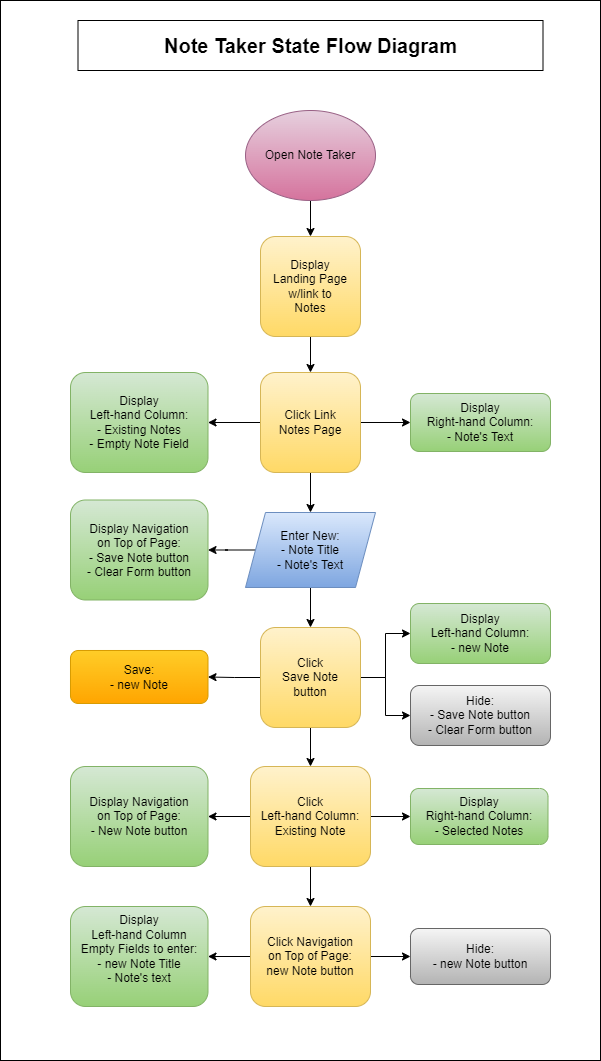

The diagram above was exported from draw.io. Its source (the exported page's mxGraphModel, read from the mxfile embedded in the PNG):
<mxGraphModel dx="947" dy="1138" grid="1" gridSize="10" guides="1" tooltips="1" connect="1" arrows="1" fold="1" page="1" pageScale="1" pageWidth="827" pageHeight="1169" math="0" shadow="0">
  <root>
    <mxCell id="WIyWlLk6GJQsqaUBKTNV-0" />
    <mxCell id="WIyWlLk6GJQsqaUBKTNV-1" parent="WIyWlLk6GJQsqaUBKTNV-0" />
    <mxCell id="-U2Ri11RDm38GhS74fRP-1" value="" style="rounded=0;whiteSpace=wrap;html=1;" parent="WIyWlLk6GJQsqaUBKTNV-1" vertex="1">
      <mxGeometry x="50" y="30" width="600" height="1060" as="geometry" />
    </mxCell>
    <mxCell id="kvDQ8AXltHR7zPl5-_Ko-1" style="edgeStyle=orthogonalEdgeStyle;rounded=0;orthogonalLoop=1;jettySize=auto;html=1;exitX=0.5;exitY=1;exitDx=0;exitDy=0;entryX=0.5;entryY=0;entryDx=0;entryDy=0;" parent="WIyWlLk6GJQsqaUBKTNV-1" source="kvDQ8AXltHR7zPl5-_Ko-3" target="kvDQ8AXltHR7zPl5-_Ko-0" edge="1">
      <mxGeometry relative="1" as="geometry">
        <mxPoint x="377" y="170" as="sourcePoint" />
      </mxGeometry>
    </mxCell>
    <mxCell id="DQzQz7sJmeaZPMZ-QyAq-13" style="edgeStyle=orthogonalEdgeStyle;rounded=0;orthogonalLoop=1;jettySize=auto;html=1;exitX=0;exitY=0.5;exitDx=0;exitDy=0;entryX=1;entryY=0.5;entryDx=0;entryDy=0;" parent="WIyWlLk6GJQsqaUBKTNV-1" source="-U2Ri11RDm38GhS74fRP-26" target="DQzQz7sJmeaZPMZ-QyAq-8" edge="1">
      <mxGeometry relative="1" as="geometry" />
    </mxCell>
    <mxCell id="DQzQz7sJmeaZPMZ-QyAq-14" style="edgeStyle=orthogonalEdgeStyle;rounded=0;orthogonalLoop=1;jettySize=auto;html=1;exitX=1;exitY=0.5;exitDx=0;exitDy=0;entryX=0;entryY=0.5;entryDx=0;entryDy=0;" parent="WIyWlLk6GJQsqaUBKTNV-1" source="-U2Ri11RDm38GhS74fRP-26" target="DQzQz7sJmeaZPMZ-QyAq-12" edge="1">
      <mxGeometry relative="1" as="geometry" />
    </mxCell>
    <mxCell id="DQzQz7sJmeaZPMZ-QyAq-17" style="edgeStyle=orthogonalEdgeStyle;rounded=0;orthogonalLoop=1;jettySize=auto;html=1;exitX=0.5;exitY=1;exitDx=0;exitDy=0;entryX=0.5;entryY=0;entryDx=0;entryDy=0;" parent="WIyWlLk6GJQsqaUBKTNV-1" source="-U2Ri11RDm38GhS74fRP-26" target="DQzQz7sJmeaZPMZ-QyAq-11" edge="1">
      <mxGeometry relative="1" as="geometry" />
    </mxCell>
    <mxCell id="-U2Ri11RDm38GhS74fRP-26" value="Click Link&lt;br&gt;&lt;div&gt;Notes Page&lt;/div&gt;" style="rounded=1;whiteSpace=wrap;html=1;fontSize=12;glass=0;strokeWidth=1;shadow=0;fillColor=#fff2cc;strokeColor=#d6b656;gradientColor=#ffd966;" parent="WIyWlLk6GJQsqaUBKTNV-1" vertex="1">
      <mxGeometry x="310" y="402" width="100" height="100" as="geometry" />
    </mxCell>
    <mxCell id="GeJZSbbIbyYR2MWtKyNq-0" value="&lt;b&gt;&lt;font style=&quot;font-size: 20px;&quot;&gt;Note Taker State Flow Diagram&lt;/font&gt;&lt;/b&gt;" style="rounded=0;whiteSpace=wrap;html=1;" parent="WIyWlLk6GJQsqaUBKTNV-1" vertex="1">
      <mxGeometry x="127.5" y="50" width="465" height="50" as="geometry" />
    </mxCell>
    <mxCell id="DQzQz7sJmeaZPMZ-QyAq-10" style="edgeStyle=orthogonalEdgeStyle;rounded=0;orthogonalLoop=1;jettySize=auto;html=1;exitX=0.5;exitY=1;exitDx=0;exitDy=0;" parent="WIyWlLk6GJQsqaUBKTNV-1" source="kvDQ8AXltHR7zPl5-_Ko-0" target="-U2Ri11RDm38GhS74fRP-26" edge="1">
      <mxGeometry relative="1" as="geometry" />
    </mxCell>
    <mxCell id="kvDQ8AXltHR7zPl5-_Ko-0" value="Display&lt;br&gt;Landing Page&lt;div&gt;w/link to&lt;/div&gt;&lt;div&gt;Notes&lt;/div&gt;" style="rounded=1;whiteSpace=wrap;html=1;fontSize=12;glass=0;strokeWidth=1;shadow=0;fillColor=#fff2cc;strokeColor=#d6b656;gradientColor=#ffd966;" parent="WIyWlLk6GJQsqaUBKTNV-1" vertex="1">
      <mxGeometry x="310" y="266" width="100" height="100" as="geometry" />
    </mxCell>
    <mxCell id="kvDQ8AXltHR7zPl5-_Ko-3" value="Open Note Taker" style="ellipse;whiteSpace=wrap;html=1;fillColor=#e6d0de;strokeColor=#996185;gradientColor=#d5739d;" parent="WIyWlLk6GJQsqaUBKTNV-1" vertex="1">
      <mxGeometry x="295" y="140" width="130" height="90" as="geometry" />
    </mxCell>
    <mxCell id="DQzQz7sJmeaZPMZ-QyAq-20" style="edgeStyle=orthogonalEdgeStyle;rounded=0;orthogonalLoop=1;jettySize=auto;html=1;exitX=0;exitY=0.5;exitDx=0;exitDy=0;entryX=1;entryY=0.5;entryDx=0;entryDy=0;" parent="WIyWlLk6GJQsqaUBKTNV-1" source="FDUYLTiO41S4ZlPkRx0F-15" target="DQzQz7sJmeaZPMZ-QyAq-19" edge="1">
      <mxGeometry relative="1" as="geometry" />
    </mxCell>
    <mxCell id="DQzQz7sJmeaZPMZ-QyAq-22" style="edgeStyle=orthogonalEdgeStyle;rounded=0;orthogonalLoop=1;jettySize=auto;html=1;exitX=1;exitY=0.5;exitDx=0;exitDy=0;entryX=0;entryY=0.5;entryDx=0;entryDy=0;" parent="WIyWlLk6GJQsqaUBKTNV-1" source="FDUYLTiO41S4ZlPkRx0F-15" target="DQzQz7sJmeaZPMZ-QyAq-21" edge="1">
      <mxGeometry relative="1" as="geometry" />
    </mxCell>
    <mxCell id="DQzQz7sJmeaZPMZ-QyAq-24" style="edgeStyle=orthogonalEdgeStyle;rounded=0;orthogonalLoop=1;jettySize=auto;html=1;exitX=0.5;exitY=1;exitDx=0;exitDy=0;entryX=0.5;entryY=0;entryDx=0;entryDy=0;" parent="WIyWlLk6GJQsqaUBKTNV-1" source="FDUYLTiO41S4ZlPkRx0F-15" target="DQzQz7sJmeaZPMZ-QyAq-23" edge="1">
      <mxGeometry relative="1" as="geometry" />
    </mxCell>
    <mxCell id="9gdnRm_f0ze9fAgOwU_1-1" style="edgeStyle=orthogonalEdgeStyle;rounded=0;orthogonalLoop=1;jettySize=auto;html=1;exitX=1;exitY=0.5;exitDx=0;exitDy=0;entryX=0;entryY=0.5;entryDx=0;entryDy=0;" edge="1" parent="WIyWlLk6GJQsqaUBKTNV-1" source="FDUYLTiO41S4ZlPkRx0F-15" target="9gdnRm_f0ze9fAgOwU_1-0">
      <mxGeometry relative="1" as="geometry" />
    </mxCell>
    <mxCell id="FDUYLTiO41S4ZlPkRx0F-15" value="Click&lt;div&gt;Save&amp;nbsp;&lt;span style=&quot;background-color: initial;&quot;&gt;Note&lt;/span&gt;&lt;div&gt;button&lt;/div&gt;&lt;/div&gt;" style="rounded=1;whiteSpace=wrap;html=1;fontSize=12;glass=0;strokeWidth=1;shadow=0;fillColor=#fff2cc;strokeColor=#d6b656;gradientColor=#ffd966;" parent="WIyWlLk6GJQsqaUBKTNV-1" vertex="1">
      <mxGeometry x="310" y="657" width="100" height="100" as="geometry" />
    </mxCell>
    <mxCell id="DQzQz7sJmeaZPMZ-QyAq-8" value="Display&lt;div&gt;Left-hand Column:&lt;br&gt;&lt;div&gt;- Existing Notes&lt;/div&gt;&lt;div&gt;- Empty Note Field&lt;/div&gt;&lt;/div&gt;" style="rounded=1;whiteSpace=wrap;html=1;fontSize=12;glass=0;strokeWidth=1;shadow=0;fillColor=#d5e8d4;strokeColor=#82b366;gradientColor=#97d077;" parent="WIyWlLk6GJQsqaUBKTNV-1" vertex="1">
      <mxGeometry x="120" y="402" width="137.5" height="100" as="geometry" />
    </mxCell>
    <mxCell id="DQzQz7sJmeaZPMZ-QyAq-16" style="edgeStyle=orthogonalEdgeStyle;rounded=0;orthogonalLoop=1;jettySize=auto;html=1;exitX=0.5;exitY=1;exitDx=0;exitDy=0;entryX=0.5;entryY=0;entryDx=0;entryDy=0;" parent="WIyWlLk6GJQsqaUBKTNV-1" source="DQzQz7sJmeaZPMZ-QyAq-11" target="FDUYLTiO41S4ZlPkRx0F-15" edge="1">
      <mxGeometry relative="1" as="geometry" />
    </mxCell>
    <mxCell id="DQzQz7sJmeaZPMZ-QyAq-18" style="edgeStyle=orthogonalEdgeStyle;rounded=0;orthogonalLoop=1;jettySize=auto;html=1;exitX=0;exitY=0.5;exitDx=0;exitDy=0;entryX=1;entryY=0.5;entryDx=0;entryDy=0;" parent="WIyWlLk6GJQsqaUBKTNV-1" source="DQzQz7sJmeaZPMZ-QyAq-11" target="DQzQz7sJmeaZPMZ-QyAq-15" edge="1">
      <mxGeometry relative="1" as="geometry" />
    </mxCell>
    <mxCell id="DQzQz7sJmeaZPMZ-QyAq-11" value="Enter New:&lt;div&gt;- Note Title&lt;/div&gt;&lt;div&gt;- Note's Text&lt;/div&gt;" style="shape=parallelogram;perimeter=parallelogramPerimeter;whiteSpace=wrap;html=1;fixedSize=1;fillColor=#dae8fc;strokeColor=#6c8ebf;gradientColor=#7ea6e0;" parent="WIyWlLk6GJQsqaUBKTNV-1" vertex="1">
      <mxGeometry x="295" y="542" width="130" height="75" as="geometry" />
    </mxCell>
    <mxCell id="DQzQz7sJmeaZPMZ-QyAq-12" value="Display&lt;div&gt;Right-hand&amp;nbsp;&lt;span style=&quot;background-color: initial;&quot;&gt;Column:&lt;/span&gt;&lt;/div&gt;&lt;div&gt;- Note's Text&lt;br&gt;&lt;/div&gt;" style="rounded=1;whiteSpace=wrap;html=1;fontSize=12;glass=0;strokeWidth=1;shadow=0;fillColor=#d5e8d4;strokeColor=#82b366;gradientColor=#97d077;" parent="WIyWlLk6GJQsqaUBKTNV-1" vertex="1">
      <mxGeometry x="460" y="423" width="140" height="58" as="geometry" />
    </mxCell>
    <mxCell id="DQzQz7sJmeaZPMZ-QyAq-15" value="Display&amp;nbsp;&lt;span style=&quot;background-color: initial;&quot;&gt;Navigation&lt;/span&gt;&lt;div&gt;&lt;span style=&quot;background-color: initial;&quot;&gt;on Top of Page:&lt;/span&gt;&lt;div&gt;&lt;div&gt;- Save Note button&lt;/div&gt;&lt;div&gt;- Clear Form button&lt;/div&gt;&lt;/div&gt;&lt;/div&gt;" style="rounded=1;whiteSpace=wrap;html=1;fontSize=12;glass=0;strokeWidth=1;shadow=0;fillColor=#d5e8d4;strokeColor=#82b366;gradientColor=#97d077;" parent="WIyWlLk6GJQsqaUBKTNV-1" vertex="1">
      <mxGeometry x="120" y="529.5" width="137.5" height="100" as="geometry" />
    </mxCell>
    <mxCell id="DQzQz7sJmeaZPMZ-QyAq-19" value="Save:&lt;div&gt;- new Note&lt;/div&gt;" style="rounded=1;whiteSpace=wrap;html=1;fontSize=12;glass=0;strokeWidth=1;shadow=0;fillColor=#ffcd28;strokeColor=#d79b00;gradientColor=#ffa500;" parent="WIyWlLk6GJQsqaUBKTNV-1" vertex="1">
      <mxGeometry x="120" y="680" width="137.5" height="53" as="geometry" />
    </mxCell>
    <mxCell id="DQzQz7sJmeaZPMZ-QyAq-21" value="Display&lt;div&gt;Left-hand&amp;nbsp;&lt;span style=&quot;background-color: initial;&quot;&gt;Column:&lt;/span&gt;&lt;/div&gt;&lt;div&gt;&lt;span style=&quot;background-color: initial;&quot;&gt;-&amp;nbsp;&lt;/span&gt;&lt;span style=&quot;background-color: initial;&quot;&gt;new Note&lt;/span&gt;&lt;/div&gt;" style="rounded=1;whiteSpace=wrap;html=1;fontSize=12;glass=0;strokeWidth=1;shadow=0;fillColor=#d5e8d4;strokeColor=#82b366;gradientColor=#97d077;" parent="WIyWlLk6GJQsqaUBKTNV-1" vertex="1">
      <mxGeometry x="460" y="633" width="140" height="60" as="geometry" />
    </mxCell>
    <mxCell id="DQzQz7sJmeaZPMZ-QyAq-28" style="edgeStyle=orthogonalEdgeStyle;rounded=0;orthogonalLoop=1;jettySize=auto;html=1;exitX=0.5;exitY=1;exitDx=0;exitDy=0;" parent="WIyWlLk6GJQsqaUBKTNV-1" source="DQzQz7sJmeaZPMZ-QyAq-23" target="DQzQz7sJmeaZPMZ-QyAq-27" edge="1">
      <mxGeometry relative="1" as="geometry" />
    </mxCell>
    <mxCell id="DQzQz7sJmeaZPMZ-QyAq-29" style="edgeStyle=orthogonalEdgeStyle;rounded=0;orthogonalLoop=1;jettySize=auto;html=1;exitX=0;exitY=0.5;exitDx=0;exitDy=0;entryX=1;entryY=0.5;entryDx=0;entryDy=0;" parent="WIyWlLk6GJQsqaUBKTNV-1" source="DQzQz7sJmeaZPMZ-QyAq-23" target="DQzQz7sJmeaZPMZ-QyAq-26" edge="1">
      <mxGeometry relative="1" as="geometry" />
    </mxCell>
    <mxCell id="DQzQz7sJmeaZPMZ-QyAq-30" style="edgeStyle=orthogonalEdgeStyle;rounded=0;orthogonalLoop=1;jettySize=auto;html=1;exitX=1;exitY=0.5;exitDx=0;exitDy=0;entryX=0;entryY=0.5;entryDx=0;entryDy=0;" parent="WIyWlLk6GJQsqaUBKTNV-1" source="DQzQz7sJmeaZPMZ-QyAq-23" target="DQzQz7sJmeaZPMZ-QyAq-25" edge="1">
      <mxGeometry relative="1" as="geometry" />
    </mxCell>
    <mxCell id="DQzQz7sJmeaZPMZ-QyAq-23" value="Click&lt;div&gt;Left-hand&amp;nbsp;&lt;span style=&quot;background-color: initial;&quot;&gt;Column:&lt;/span&gt;&lt;br&gt;&lt;div&gt;Existing&amp;nbsp;&lt;span style=&quot;background-color: initial;&quot;&gt;Note&lt;/span&gt;&lt;/div&gt;&lt;/div&gt;" style="rounded=1;whiteSpace=wrap;html=1;fontSize=12;glass=0;strokeWidth=1;shadow=0;fillColor=#fff2cc;strokeColor=#d6b656;gradientColor=#ffd966;" parent="WIyWlLk6GJQsqaUBKTNV-1" vertex="1">
      <mxGeometry x="300" y="796" width="120" height="100" as="geometry" />
    </mxCell>
    <mxCell id="DQzQz7sJmeaZPMZ-QyAq-25" value="Display&lt;div&gt;Right-hand Column:&lt;br&gt;&lt;div&gt;- Selected Notes&lt;/div&gt;&lt;/div&gt;" style="rounded=1;whiteSpace=wrap;html=1;fontSize=12;glass=0;strokeWidth=1;shadow=0;fillColor=#d5e8d4;strokeColor=#82b366;gradientColor=#97d077;" parent="WIyWlLk6GJQsqaUBKTNV-1" vertex="1">
      <mxGeometry x="460" y="818" width="137.5" height="56" as="geometry" />
    </mxCell>
    <mxCell id="DQzQz7sJmeaZPMZ-QyAq-26" value="Display&amp;nbsp;&lt;span style=&quot;background-color: initial;&quot;&gt;Navigation&lt;/span&gt;&lt;div&gt;&lt;span style=&quot;background-color: initial;&quot;&gt;on Top of Page:&lt;/span&gt;&lt;div&gt;&lt;div&gt;- New Note button&lt;/div&gt;&lt;/div&gt;&lt;/div&gt;" style="rounded=1;whiteSpace=wrap;html=1;fontSize=12;glass=0;strokeWidth=1;shadow=0;fillColor=#d5e8d4;strokeColor=#82b366;gradientColor=#97d077;" parent="WIyWlLk6GJQsqaUBKTNV-1" vertex="1">
      <mxGeometry x="120" y="796" width="137.5" height="100" as="geometry" />
    </mxCell>
    <mxCell id="DQzQz7sJmeaZPMZ-QyAq-33" style="edgeStyle=orthogonalEdgeStyle;rounded=0;orthogonalLoop=1;jettySize=auto;html=1;exitX=1;exitY=0.5;exitDx=0;exitDy=0;entryX=0;entryY=0.5;entryDx=0;entryDy=0;" parent="WIyWlLk6GJQsqaUBKTNV-1" source="DQzQz7sJmeaZPMZ-QyAq-27" target="DQzQz7sJmeaZPMZ-QyAq-32" edge="1">
      <mxGeometry relative="1" as="geometry" />
    </mxCell>
    <mxCell id="DQzQz7sJmeaZPMZ-QyAq-34" style="edgeStyle=orthogonalEdgeStyle;rounded=0;orthogonalLoop=1;jettySize=auto;html=1;exitX=0;exitY=0.5;exitDx=0;exitDy=0;entryX=1;entryY=0.5;entryDx=0;entryDy=0;" parent="WIyWlLk6GJQsqaUBKTNV-1" source="DQzQz7sJmeaZPMZ-QyAq-27" target="DQzQz7sJmeaZPMZ-QyAq-31" edge="1">
      <mxGeometry relative="1" as="geometry" />
    </mxCell>
    <mxCell id="DQzQz7sJmeaZPMZ-QyAq-27" value="Click&amp;nbsp;&lt;span style=&quot;background-color: initial;&quot;&gt;Navigation&lt;/span&gt;&lt;div&gt;&lt;span style=&quot;background-color: initial;&quot;&gt;on Top of Page:&lt;/span&gt;&lt;/div&gt;&lt;div&gt;&lt;div&gt;new&amp;nbsp;&lt;span style=&quot;background-color: initial;&quot;&gt;Note button&lt;/span&gt;&lt;/div&gt;&lt;/div&gt;" style="rounded=1;whiteSpace=wrap;html=1;fontSize=12;glass=0;strokeWidth=1;shadow=0;fillColor=#fff2cc;strokeColor=#d6b656;gradientColor=#ffd966;" parent="WIyWlLk6GJQsqaUBKTNV-1" vertex="1">
      <mxGeometry x="300" y="936" width="120" height="100" as="geometry" />
    </mxCell>
    <mxCell id="DQzQz7sJmeaZPMZ-QyAq-31" value="Display&lt;div&gt;Left-hand Column&lt;br&gt;&lt;div&gt;Empty Fields to enter:&lt;/div&gt;&lt;div&gt;- new Note Title&lt;/div&gt;&lt;div&gt;- Note's text&lt;/div&gt;&lt;div&gt;&lt;br&gt;&lt;/div&gt;&lt;/div&gt;" style="rounded=1;whiteSpace=wrap;html=1;fontSize=12;glass=0;strokeWidth=1;shadow=0;fillColor=#d5e8d4;strokeColor=#82b366;gradientColor=#97d077;" parent="WIyWlLk6GJQsqaUBKTNV-1" vertex="1">
      <mxGeometry x="120" y="936" width="137.5" height="100" as="geometry" />
    </mxCell>
    <mxCell id="DQzQz7sJmeaZPMZ-QyAq-32" value="&lt;div&gt;&lt;span style=&quot;background-color: initial;&quot;&gt;Hide:&lt;/span&gt;&lt;/div&gt;&lt;div&gt;&lt;div&gt;- new Note button&lt;/div&gt;&lt;/div&gt;" style="rounded=1;whiteSpace=wrap;html=1;fontSize=12;glass=0;strokeWidth=1;shadow=0;fillColor=#f5f5f5;strokeColor=#666666;gradientColor=#b3b3b3;" parent="WIyWlLk6GJQsqaUBKTNV-1" vertex="1">
      <mxGeometry x="460" y="958" width="140" height="56" as="geometry" />
    </mxCell>
    <mxCell id="9gdnRm_f0ze9fAgOwU_1-0" value="&lt;div&gt;&lt;span style=&quot;background-color: initial;&quot;&gt;Hide:&lt;/span&gt;&lt;/div&gt;&lt;div&gt;&lt;div&gt;- Save Note button&lt;/div&gt;&lt;div&gt;- Clear Form button&lt;/div&gt;&lt;/div&gt;" style="rounded=1;whiteSpace=wrap;html=1;fontSize=12;glass=0;strokeWidth=1;shadow=0;fillColor=#f5f5f5;strokeColor=#666666;gradientColor=#b3b3b3;" vertex="1" parent="WIyWlLk6GJQsqaUBKTNV-1">
      <mxGeometry x="460" y="715" width="140" height="60" as="geometry" />
    </mxCell>
  </root>
</mxGraphModel>